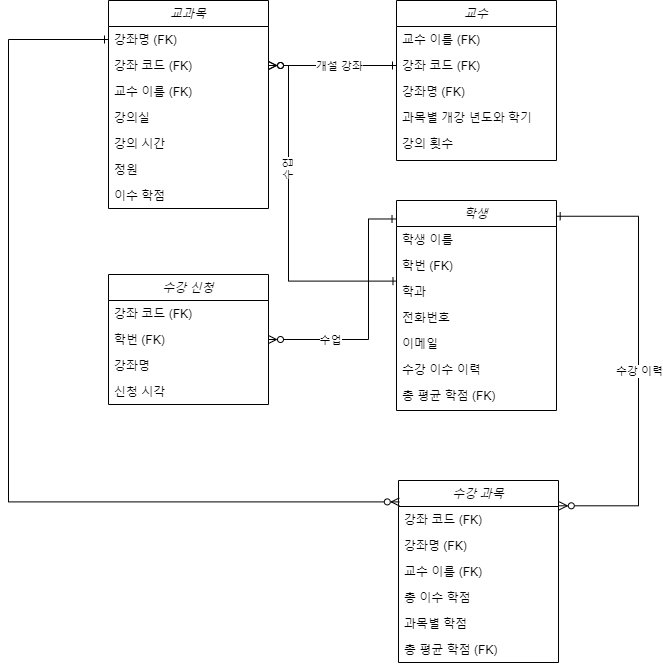

The diagram above was exported from draw.io. Its source (the exported page's mxGraphModel, read from the mxfile embedded in the PNG):
<mxGraphModel dx="1038" dy="489" grid="1" gridSize="10" guides="1" tooltips="1" connect="1" arrows="1" fold="1" page="1" pageScale="1" pageWidth="827" pageHeight="1169" math="0" shadow="0">
  <root>
    <mxCell id="WIyWlLk6GJQsqaUBKTNV-0" />
    <mxCell id="WIyWlLk6GJQsqaUBKTNV-1" parent="WIyWlLk6GJQsqaUBKTNV-0" />
    <mxCell id="zkfFHV4jXpPFQw0GAbJ--0" value="교과목" style="swimlane;fontStyle=2;align=center;verticalAlign=top;childLayout=stackLayout;horizontal=1;startSize=26;horizontalStack=0;resizeParent=1;resizeLast=0;collapsible=1;marginBottom=0;rounded=0;shadow=0;strokeWidth=1;" parent="WIyWlLk6GJQsqaUBKTNV-1" vertex="1">
      <mxGeometry x="220" y="120" width="160" height="208" as="geometry">
        <mxRectangle x="230" y="140" width="160" height="26" as="alternateBounds" />
      </mxGeometry>
    </mxCell>
    <mxCell id="zkfFHV4jXpPFQw0GAbJ--1" value="강좌명 (FK)" style="text;align=left;verticalAlign=top;spacingLeft=4;spacingRight=4;overflow=hidden;rotatable=0;points=[[0,0.5],[1,0.5]];portConstraint=eastwest;" parent="zkfFHV4jXpPFQw0GAbJ--0" vertex="1">
      <mxGeometry y="26" width="160" height="26" as="geometry" />
    </mxCell>
    <mxCell id="zkfFHV4jXpPFQw0GAbJ--2" value="강좌 코드 (FK)" style="text;align=left;verticalAlign=top;spacingLeft=4;spacingRight=4;overflow=hidden;rotatable=0;points=[[0,0.5],[1,0.5]];portConstraint=eastwest;rounded=0;shadow=0;html=0;" parent="zkfFHV4jXpPFQw0GAbJ--0" vertex="1">
      <mxGeometry y="52" width="160" height="26" as="geometry" />
    </mxCell>
    <mxCell id="h6WzFZcDVdeOYpfRwdxL-39" value="교수 이름 (FK)" style="text;align=left;verticalAlign=top;spacingLeft=4;spacingRight=4;overflow=hidden;rotatable=0;points=[[0,0.5],[1,0.5]];portConstraint=eastwest;" vertex="1" parent="zkfFHV4jXpPFQw0GAbJ--0">
      <mxGeometry y="78" width="160" height="26" as="geometry" />
    </mxCell>
    <mxCell id="zkfFHV4jXpPFQw0GAbJ--3" value="강의실" style="text;align=left;verticalAlign=top;spacingLeft=4;spacingRight=4;overflow=hidden;rotatable=0;points=[[0,0.5],[1,0.5]];portConstraint=eastwest;rounded=0;shadow=0;html=0;" parent="zkfFHV4jXpPFQw0GAbJ--0" vertex="1">
      <mxGeometry y="104" width="160" height="26" as="geometry" />
    </mxCell>
    <mxCell id="zkfFHV4jXpPFQw0GAbJ--5" value="강의 시간" style="text;align=left;verticalAlign=top;spacingLeft=4;spacingRight=4;overflow=hidden;rotatable=0;points=[[0,0.5],[1,0.5]];portConstraint=eastwest;" parent="zkfFHV4jXpPFQw0GAbJ--0" vertex="1">
      <mxGeometry y="130" width="160" height="26" as="geometry" />
    </mxCell>
    <mxCell id="h6WzFZcDVdeOYpfRwdxL-10" value="정원" style="text;align=left;verticalAlign=top;spacingLeft=4;spacingRight=4;overflow=hidden;rotatable=0;points=[[0,0.5],[1,0.5]];portConstraint=eastwest;" vertex="1" parent="zkfFHV4jXpPFQw0GAbJ--0">
      <mxGeometry y="156" width="160" height="26" as="geometry" />
    </mxCell>
    <mxCell id="h6WzFZcDVdeOYpfRwdxL-9" value="이수 학점" style="text;align=left;verticalAlign=top;spacingLeft=4;spacingRight=4;overflow=hidden;rotatable=0;points=[[0,0.5],[1,0.5]];portConstraint=eastwest;" vertex="1" parent="zkfFHV4jXpPFQw0GAbJ--0">
      <mxGeometry y="182" width="160" height="26" as="geometry" />
    </mxCell>
    <mxCell id="zkfFHV4jXpPFQw0GAbJ--6" value="학생" style="swimlane;fontStyle=2;align=center;verticalAlign=top;childLayout=stackLayout;horizontal=1;startSize=26;horizontalStack=0;resizeParent=1;resizeLast=0;collapsible=1;marginBottom=0;rounded=0;shadow=0;strokeWidth=1;" parent="WIyWlLk6GJQsqaUBKTNV-1" vertex="1">
      <mxGeometry x="508" y="320" width="160" height="210" as="geometry">
        <mxRectangle x="130" y="380" width="160" height="26" as="alternateBounds" />
      </mxGeometry>
    </mxCell>
    <mxCell id="zkfFHV4jXpPFQw0GAbJ--7" value="학생 이름" style="text;align=left;verticalAlign=top;spacingLeft=4;spacingRight=4;overflow=hidden;rotatable=0;points=[[0,0.5],[1,0.5]];portConstraint=eastwest;" parent="zkfFHV4jXpPFQw0GAbJ--6" vertex="1">
      <mxGeometry y="26" width="160" height="26" as="geometry" />
    </mxCell>
    <mxCell id="zkfFHV4jXpPFQw0GAbJ--8" value="학번 (FK)" style="text;align=left;verticalAlign=top;spacingLeft=4;spacingRight=4;overflow=hidden;rotatable=0;points=[[0,0.5],[1,0.5]];portConstraint=eastwest;rounded=0;shadow=0;html=0;" parent="zkfFHV4jXpPFQw0GAbJ--6" vertex="1">
      <mxGeometry y="52" width="160" height="26" as="geometry" />
    </mxCell>
    <mxCell id="h6WzFZcDVdeOYpfRwdxL-1" value="학과" style="text;align=left;verticalAlign=top;spacingLeft=4;spacingRight=4;overflow=hidden;rotatable=0;points=[[0,0.5],[1,0.5]];portConstraint=eastwest;" vertex="1" parent="zkfFHV4jXpPFQw0GAbJ--6">
      <mxGeometry y="78" width="160" height="26" as="geometry" />
    </mxCell>
    <mxCell id="zkfFHV4jXpPFQw0GAbJ--10" value="전화번호" style="text;align=left;verticalAlign=top;spacingLeft=4;spacingRight=4;overflow=hidden;rotatable=0;points=[[0,0.5],[1,0.5]];portConstraint=eastwest;fontStyle=0" parent="zkfFHV4jXpPFQw0GAbJ--6" vertex="1">
      <mxGeometry y="104" width="160" height="26" as="geometry" />
    </mxCell>
    <mxCell id="zkfFHV4jXpPFQw0GAbJ--11" value="이메일" style="text;align=left;verticalAlign=top;spacingLeft=4;spacingRight=4;overflow=hidden;rotatable=0;points=[[0,0.5],[1,0.5]];portConstraint=eastwest;" parent="zkfFHV4jXpPFQw0GAbJ--6" vertex="1">
      <mxGeometry y="130" width="160" height="26" as="geometry" />
    </mxCell>
    <mxCell id="h6WzFZcDVdeOYpfRwdxL-4" value="수강 이수 이력" style="text;align=left;verticalAlign=top;spacingLeft=4;spacingRight=4;overflow=hidden;rotatable=0;points=[[0,0.5],[1,0.5]];portConstraint=eastwest;" vertex="1" parent="zkfFHV4jXpPFQw0GAbJ--6">
      <mxGeometry y="156" width="160" height="26" as="geometry" />
    </mxCell>
    <mxCell id="h6WzFZcDVdeOYpfRwdxL-48" value="총 평균 학점 (FK)" style="text;align=left;verticalAlign=top;spacingLeft=4;spacingRight=4;overflow=hidden;rotatable=0;points=[[0,0.5],[1,0.5]];portConstraint=eastwest;rounded=0;shadow=0;html=0;" vertex="1" parent="zkfFHV4jXpPFQw0GAbJ--6">
      <mxGeometry y="182" width="160" height="26" as="geometry" />
    </mxCell>
    <mxCell id="zkfFHV4jXpPFQw0GAbJ--17" value="교수" style="swimlane;fontStyle=2;align=center;verticalAlign=top;childLayout=stackLayout;horizontal=1;startSize=26;horizontalStack=0;resizeParent=1;resizeLast=0;collapsible=1;marginBottom=0;rounded=0;shadow=0;strokeWidth=1;" parent="WIyWlLk6GJQsqaUBKTNV-1" vertex="1">
      <mxGeometry x="508" y="120" width="160" height="160" as="geometry">
        <mxRectangle x="550" y="140" width="160" height="26" as="alternateBounds" />
      </mxGeometry>
    </mxCell>
    <mxCell id="zkfFHV4jXpPFQw0GAbJ--18" value="교수 이름 (FK)" style="text;align=left;verticalAlign=top;spacingLeft=4;spacingRight=4;overflow=hidden;rotatable=0;points=[[0,0.5],[1,0.5]];portConstraint=eastwest;" parent="zkfFHV4jXpPFQw0GAbJ--17" vertex="1">
      <mxGeometry y="26" width="160" height="26" as="geometry" />
    </mxCell>
    <mxCell id="zkfFHV4jXpPFQw0GAbJ--19" value="강좌 코드 (FK)" style="text;align=left;verticalAlign=top;spacingLeft=4;spacingRight=4;overflow=hidden;rotatable=0;points=[[0,0.5],[1,0.5]];portConstraint=eastwest;rounded=0;shadow=0;html=0;" parent="zkfFHV4jXpPFQw0GAbJ--17" vertex="1">
      <mxGeometry y="52" width="160" height="26" as="geometry" />
    </mxCell>
    <mxCell id="zkfFHV4jXpPFQw0GAbJ--20" value="강좌명 (FK)" style="text;align=left;verticalAlign=top;spacingLeft=4;spacingRight=4;overflow=hidden;rotatable=0;points=[[0,0.5],[1,0.5]];portConstraint=eastwest;rounded=0;shadow=0;html=0;" parent="zkfFHV4jXpPFQw0GAbJ--17" vertex="1">
      <mxGeometry y="78" width="160" height="26" as="geometry" />
    </mxCell>
    <mxCell id="zkfFHV4jXpPFQw0GAbJ--21" value="과목별 개강 년도와 학기" style="text;align=left;verticalAlign=top;spacingLeft=4;spacingRight=4;overflow=hidden;rotatable=0;points=[[0,0.5],[1,0.5]];portConstraint=eastwest;rounded=0;shadow=0;html=0;" parent="zkfFHV4jXpPFQw0GAbJ--17" vertex="1">
      <mxGeometry y="104" width="160" height="26" as="geometry" />
    </mxCell>
    <mxCell id="zkfFHV4jXpPFQw0GAbJ--24" value="강의 횟수" style="text;align=left;verticalAlign=top;spacingLeft=4;spacingRight=4;overflow=hidden;rotatable=0;points=[[0,0.5],[1,0.5]];portConstraint=eastwest;" parent="zkfFHV4jXpPFQw0GAbJ--17" vertex="1">
      <mxGeometry y="130" width="160" height="26" as="geometry" />
    </mxCell>
    <mxCell id="h6WzFZcDVdeOYpfRwdxL-11" value="수강 신청" style="swimlane;fontStyle=2;align=center;verticalAlign=top;childLayout=stackLayout;horizontal=1;startSize=26;horizontalStack=0;resizeParent=1;resizeLast=0;collapsible=1;marginBottom=0;rounded=0;shadow=0;strokeWidth=1;" vertex="1" parent="WIyWlLk6GJQsqaUBKTNV-1">
      <mxGeometry x="220" y="394" width="160" height="130" as="geometry">
        <mxRectangle x="550" y="140" width="160" height="26" as="alternateBounds" />
      </mxGeometry>
    </mxCell>
    <mxCell id="h6WzFZcDVdeOYpfRwdxL-12" value="강좌 코드 (FK)" style="text;align=left;verticalAlign=top;spacingLeft=4;spacingRight=4;overflow=hidden;rotatable=0;points=[[0,0.5],[1,0.5]];portConstraint=eastwest;" vertex="1" parent="h6WzFZcDVdeOYpfRwdxL-11">
      <mxGeometry y="26" width="160" height="26" as="geometry" />
    </mxCell>
    <mxCell id="h6WzFZcDVdeOYpfRwdxL-13" value="학번 (FK)" style="text;align=left;verticalAlign=top;spacingLeft=4;spacingRight=4;overflow=hidden;rotatable=0;points=[[0,0.5],[1,0.5]];portConstraint=eastwest;rounded=0;shadow=0;html=0;" vertex="1" parent="h6WzFZcDVdeOYpfRwdxL-11">
      <mxGeometry y="52" width="160" height="26" as="geometry" />
    </mxCell>
    <mxCell id="h6WzFZcDVdeOYpfRwdxL-14" value="강좌명" style="text;align=left;verticalAlign=top;spacingLeft=4;spacingRight=4;overflow=hidden;rotatable=0;points=[[0,0.5],[1,0.5]];portConstraint=eastwest;rounded=0;shadow=0;html=0;" vertex="1" parent="h6WzFZcDVdeOYpfRwdxL-11">
      <mxGeometry y="78" width="160" height="26" as="geometry" />
    </mxCell>
    <mxCell id="h6WzFZcDVdeOYpfRwdxL-15" value="신청 시각" style="text;align=left;verticalAlign=top;spacingLeft=4;spacingRight=4;overflow=hidden;rotatable=0;points=[[0,0.5],[1,0.5]];portConstraint=eastwest;rounded=0;shadow=0;html=0;" vertex="1" parent="h6WzFZcDVdeOYpfRwdxL-11">
      <mxGeometry y="104" width="160" height="26" as="geometry" />
    </mxCell>
    <mxCell id="h6WzFZcDVdeOYpfRwdxL-20" value="" style="endArrow=ERone;html=1;rounded=0;edgeStyle=elbowEdgeStyle;exitX=1;exitY=0.5;exitDx=0;exitDy=0;startArrow=ERzeroToMany;startFill=0;endFill=0;entryX=-0.003;entryY=0.088;entryDx=0;entryDy=0;entryPerimeter=0;" edge="1" parent="WIyWlLk6GJQsqaUBKTNV-1" source="h6WzFZcDVdeOYpfRwdxL-13" target="zkfFHV4jXpPFQw0GAbJ--6">
      <mxGeometry width="50" height="50" relative="1" as="geometry">
        <mxPoint x="390" y="469" as="sourcePoint" />
        <mxPoint x="518" y="170" as="targetPoint" />
        <Array as="points">
          <mxPoint x="480" y="400" />
        </Array>
      </mxGeometry>
    </mxCell>
    <mxCell id="h6WzFZcDVdeOYpfRwdxL-26" value="수업" style="edgeLabel;html=1;align=center;verticalAlign=middle;resizable=0;points=[];" vertex="1" connectable="0" parent="h6WzFZcDVdeOYpfRwdxL-20">
      <mxGeometry x="-0.4307" y="-2" relative="1" as="geometry">
        <mxPoint x="-10" y="-2" as="offset" />
      </mxGeometry>
    </mxCell>
    <mxCell id="h6WzFZcDVdeOYpfRwdxL-21" value="" style="endArrow=ERone;html=1;rounded=0;edgeStyle=elbowEdgeStyle;exitX=1;exitY=0.5;exitDx=0;exitDy=0;startArrow=ERzeroToMany;startFill=0;endFill=0;entryX=0;entryY=0.5;entryDx=0;entryDy=0;" edge="1" parent="WIyWlLk6GJQsqaUBKTNV-1" source="zkfFHV4jXpPFQw0GAbJ--2" target="zkfFHV4jXpPFQw0GAbJ--19">
      <mxGeometry width="50" height="50" relative="1" as="geometry">
        <mxPoint x="390" y="469" as="sourcePoint" />
        <mxPoint x="518" y="170" as="targetPoint" />
      </mxGeometry>
    </mxCell>
    <mxCell id="h6WzFZcDVdeOYpfRwdxL-25" value="개설 강좌" style="edgeLabel;html=1;align=center;verticalAlign=middle;resizable=0;points=[];" vertex="1" connectable="0" parent="h6WzFZcDVdeOYpfRwdxL-21">
      <mxGeometry x="-0.2812" y="1" relative="1" as="geometry">
        <mxPoint x="24" y="1" as="offset" />
      </mxGeometry>
    </mxCell>
    <mxCell id="h6WzFZcDVdeOYpfRwdxL-22" value="" style="endArrow=ERone;html=1;rounded=0;edgeStyle=elbowEdgeStyle;exitX=1;exitY=0.5;exitDx=0;exitDy=0;startArrow=ERzeroToMany;startFill=0;endFill=0;entryX=0.003;entryY=0.1;entryDx=0;entryDy=0;entryPerimeter=0;" edge="1" parent="WIyWlLk6GJQsqaUBKTNV-1" source="zkfFHV4jXpPFQw0GAbJ--2" target="h6WzFZcDVdeOYpfRwdxL-1">
      <mxGeometry width="50" height="50" relative="1" as="geometry">
        <mxPoint x="390" y="195" as="sourcePoint" />
        <mxPoint x="518" y="195" as="targetPoint" />
        <Array as="points">
          <mxPoint x="400" y="310" />
          <mxPoint x="420" y="290" />
        </Array>
      </mxGeometry>
    </mxCell>
    <mxCell id="h6WzFZcDVdeOYpfRwdxL-23" value="수업" style="edgeLabel;html=1;align=center;verticalAlign=middle;resizable=0;points=[];rotation=270;" vertex="1" connectable="0" parent="h6WzFZcDVdeOYpfRwdxL-22">
      <mxGeometry x="0.0916" y="-1" relative="1" as="geometry">
        <mxPoint y="-63" as="offset" />
      </mxGeometry>
    </mxCell>
    <mxCell id="h6WzFZcDVdeOYpfRwdxL-27" value="수강 과목" style="swimlane;fontStyle=2;align=center;verticalAlign=top;childLayout=stackLayout;horizontal=1;startSize=26;horizontalStack=0;resizeParent=1;resizeLast=0;collapsible=1;marginBottom=0;rounded=0;shadow=0;strokeWidth=1;" vertex="1" parent="WIyWlLk6GJQsqaUBKTNV-1">
      <mxGeometry x="510" y="600" width="160" height="182" as="geometry">
        <mxRectangle x="550" y="140" width="160" height="26" as="alternateBounds" />
      </mxGeometry>
    </mxCell>
    <mxCell id="h6WzFZcDVdeOYpfRwdxL-28" value="강좌 코드 (FK)" style="text;align=left;verticalAlign=top;spacingLeft=4;spacingRight=4;overflow=hidden;rotatable=0;points=[[0,0.5],[1,0.5]];portConstraint=eastwest;" vertex="1" parent="h6WzFZcDVdeOYpfRwdxL-27">
      <mxGeometry y="26" width="160" height="26" as="geometry" />
    </mxCell>
    <mxCell id="h6WzFZcDVdeOYpfRwdxL-29" value="강좌명 (FK)" style="text;align=left;verticalAlign=top;spacingLeft=4;spacingRight=4;overflow=hidden;rotatable=0;points=[[0,0.5],[1,0.5]];portConstraint=eastwest;rounded=0;shadow=0;html=0;" vertex="1" parent="h6WzFZcDVdeOYpfRwdxL-27">
      <mxGeometry y="52" width="160" height="26" as="geometry" />
    </mxCell>
    <mxCell id="h6WzFZcDVdeOYpfRwdxL-32" value="교수 이름 (FK)" style="text;align=left;verticalAlign=top;spacingLeft=4;spacingRight=4;overflow=hidden;rotatable=0;points=[[0,0.5],[1,0.5]];portConstraint=eastwest;rounded=0;shadow=0;html=0;" vertex="1" parent="h6WzFZcDVdeOYpfRwdxL-27">
      <mxGeometry y="78" width="160" height="26" as="geometry" />
    </mxCell>
    <mxCell id="h6WzFZcDVdeOYpfRwdxL-30" value="총 이수 학점" style="text;align=left;verticalAlign=top;spacingLeft=4;spacingRight=4;overflow=hidden;rotatable=0;points=[[0,0.5],[1,0.5]];portConstraint=eastwest;rounded=0;shadow=0;html=0;" vertex="1" parent="h6WzFZcDVdeOYpfRwdxL-27">
      <mxGeometry y="104" width="160" height="26" as="geometry" />
    </mxCell>
    <mxCell id="h6WzFZcDVdeOYpfRwdxL-33" value="과목별 학점" style="text;align=left;verticalAlign=top;spacingLeft=4;spacingRight=4;overflow=hidden;rotatable=0;points=[[0,0.5],[1,0.5]];portConstraint=eastwest;rounded=0;shadow=0;html=0;" vertex="1" parent="h6WzFZcDVdeOYpfRwdxL-27">
      <mxGeometry y="130" width="160" height="26" as="geometry" />
    </mxCell>
    <mxCell id="h6WzFZcDVdeOYpfRwdxL-46" value="총 평균 학점 (FK)" style="text;align=left;verticalAlign=top;spacingLeft=4;spacingRight=4;overflow=hidden;rotatable=0;points=[[0,0.5],[1,0.5]];portConstraint=eastwest;rounded=0;shadow=0;html=0;" vertex="1" parent="h6WzFZcDVdeOYpfRwdxL-27">
      <mxGeometry y="156" width="160" height="26" as="geometry" />
    </mxCell>
    <mxCell id="h6WzFZcDVdeOYpfRwdxL-35" value="" style="endArrow=ERone;html=1;rounded=0;edgeStyle=elbowEdgeStyle;exitX=0.005;exitY=-0.177;exitDx=0;exitDy=0;startArrow=ERzeroToMany;startFill=0;endFill=0;entryX=0;entryY=0.5;entryDx=0;entryDy=0;exitPerimeter=0;" edge="1" parent="WIyWlLk6GJQsqaUBKTNV-1" source="h6WzFZcDVdeOYpfRwdxL-28" target="zkfFHV4jXpPFQw0GAbJ--1">
      <mxGeometry width="50" height="50" relative="1" as="geometry">
        <mxPoint x="390" y="469" as="sourcePoint" />
        <mxPoint x="517.52" y="348.48" as="targetPoint" />
        <Array as="points">
          <mxPoint x="120" y="330" />
          <mxPoint x="510" y="620" />
          <mxPoint x="110" y="420" />
        </Array>
      </mxGeometry>
    </mxCell>
    <mxCell id="h6WzFZcDVdeOYpfRwdxL-37" value="" style="endArrow=ERone;html=1;rounded=0;edgeStyle=elbowEdgeStyle;exitX=1.005;exitY=0.139;exitDx=0;exitDy=0;startArrow=ERzeroToMany;startFill=0;endFill=0;entryX=0.998;entryY=0.075;entryDx=0;entryDy=0;exitPerimeter=0;entryPerimeter=0;" edge="1" parent="WIyWlLk6GJQsqaUBKTNV-1" source="h6WzFZcDVdeOYpfRwdxL-27" target="zkfFHV4jXpPFQw0GAbJ--6">
      <mxGeometry width="50" height="50" relative="1" as="geometry">
        <mxPoint x="1140.8" y="759.9979999999999" as="sourcePoint" />
        <mxPoint x="850" y="297.6" as="targetPoint" />
        <Array as="points">
          <mxPoint x="750" y="468.6" />
          <mxPoint x="1140" y="758.6" />
          <mxPoint x="740" y="558.6" />
        </Array>
      </mxGeometry>
    </mxCell>
    <mxCell id="h6WzFZcDVdeOYpfRwdxL-38" value="수강 이력" style="edgeLabel;html=1;align=center;verticalAlign=middle;resizable=0;points=[];" vertex="1" connectable="0" parent="h6WzFZcDVdeOYpfRwdxL-37">
      <mxGeometry x="0.1109" relative="1" as="geometry">
        <mxPoint y="37" as="offset" />
      </mxGeometry>
    </mxCell>
  </root>
</mxGraphModel>